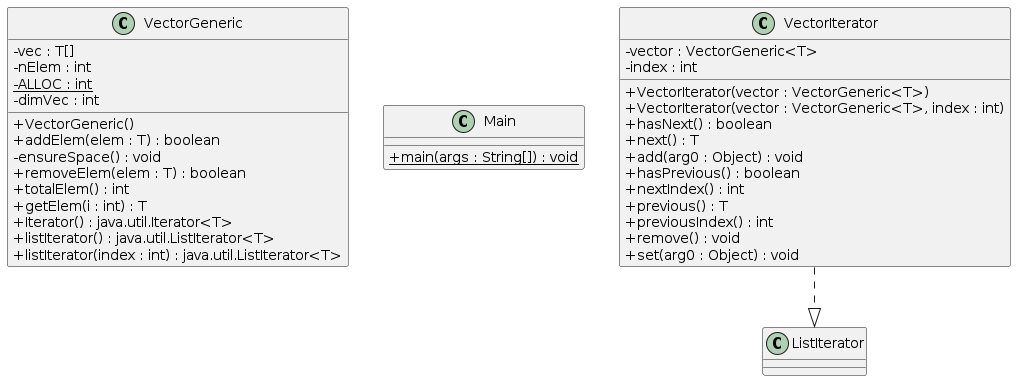

The diagram above was rendered by PlantUML. Its source (embedded in the PNG):
@startuml
skinparam classAttributeIconSize 0
class VectorGeneric{
- vec : T[]
- nElem : int
- {static} ALLOC : int
- dimVec : int
+ VectorGeneric()
+ addElem(elem : T) : boolean
- ensureSpace() : void
+ removeElem(elem : T) : boolean
+ totalElem() : int
+ getElem(i : int) : T
+ Iterator() : java.util.Iterator<T>
+ listIterator() : java.util.ListIterator<T>
+ listIterator(index : int) : java.util.ListIterator<T>
}
class Main{
+ {static} main(args : String[]) : void
}
class VectorIterator{
- vector : VectorGeneric<T>
- index : int
+ VectorIterator(vector : VectorGeneric<T>)
+ VectorIterator(vector : VectorGeneric<T>, index : int)
+ hasNext() : boolean
+ next() : T
+ add(arg0 : Object) : void
+ hasPrevious() : boolean
+ nextIndex() : int
+ previous() : T
+ previousIndex() : int
+ remove() : void
+ set(arg0 : Object) : void
}
VectorIterator ..|> ListIterator
@enduml